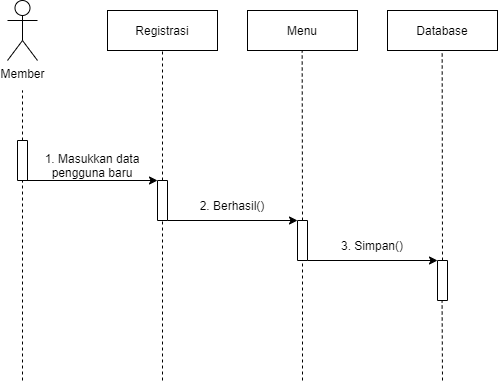

The diagram above was exported from draw.io. Its source (the exported page's mxGraphModel, read from the mxfile embedded in the PNG):
<mxGraphModel dx="1280" dy="803" grid="1" gridSize="10" guides="1" tooltips="1" connect="1" arrows="1" fold="1" page="1" pageScale="1" pageWidth="827" pageHeight="1169" math="0" shadow="0">
  <root>
    <mxCell id="yZmpk2yMnc0jGQu9aJb7-0" />
    <mxCell id="yZmpk2yMnc0jGQu9aJb7-1" parent="yZmpk2yMnc0jGQu9aJb7-0" />
    <mxCell id="p31sEsFY2ebiMFUhfQRl-0" value="Member" style="shape=umlActor;verticalLabelPosition=bottom;verticalAlign=top;html=1;outlineConnect=0;" vertex="1" parent="yZmpk2yMnc0jGQu9aJb7-1">
      <mxGeometry x="290" y="140" width="30" height="60" as="geometry" />
    </mxCell>
    <mxCell id="d5kbyVC1BmyVGzfTHzdN-0" value="" style="rounded=0;whiteSpace=wrap;html=1;strokeWidth=1;fillColor=#FFFFFF;rotation=-90;" vertex="1" parent="yZmpk2yMnc0jGQu9aJb7-1">
      <mxGeometry x="285" y="295" width="40" height="10" as="geometry" />
    </mxCell>
    <mxCell id="d5kbyVC1BmyVGzfTHzdN-1" value="" style="endArrow=none;html=1;exitX=1;exitY=0.5;exitDx=0;exitDy=0;dashed=1;" edge="1" parent="yZmpk2yMnc0jGQu9aJb7-1" source="d5kbyVC1BmyVGzfTHzdN-0">
      <mxGeometry width="50" height="50" relative="1" as="geometry">
        <mxPoint x="435" y="380" as="sourcePoint" />
        <mxPoint x="305" y="230" as="targetPoint" />
      </mxGeometry>
    </mxCell>
    <mxCell id="d5kbyVC1BmyVGzfTHzdN-2" value="" style="endArrow=none;html=1;dashed=1;entryX=0;entryY=0.5;entryDx=0;entryDy=0;" edge="1" parent="yZmpk2yMnc0jGQu9aJb7-1" target="d5kbyVC1BmyVGzfTHzdN-0">
      <mxGeometry width="50" height="50" relative="1" as="geometry">
        <mxPoint x="305" y="520" as="sourcePoint" />
        <mxPoint x="305" y="330" as="targetPoint" />
      </mxGeometry>
    </mxCell>
    <mxCell id="d5kbyVC1BmyVGzfTHzdN-3" value="Registrasi" style="rounded=0;whiteSpace=wrap;html=1;" vertex="1" parent="yZmpk2yMnc0jGQu9aJb7-1">
      <mxGeometry x="390" y="150" width="110" height="40" as="geometry" />
    </mxCell>
    <mxCell id="d5kbyVC1BmyVGzfTHzdN-4" value="" style="rounded=0;whiteSpace=wrap;html=1;strokeWidth=1;fillColor=#FFFFFF;rotation=-90;" vertex="1" parent="yZmpk2yMnc0jGQu9aJb7-1">
      <mxGeometry x="425" y="335" width="40" height="10" as="geometry" />
    </mxCell>
    <mxCell id="d5kbyVC1BmyVGzfTHzdN-5" value="" style="endArrow=none;html=1;exitX=1;exitY=0.5;exitDx=0;exitDy=0;dashed=1;entryX=0.5;entryY=1;entryDx=0;entryDy=0;" edge="1" parent="yZmpk2yMnc0jGQu9aJb7-1" source="d5kbyVC1BmyVGzfTHzdN-4" target="d5kbyVC1BmyVGzfTHzdN-3">
      <mxGeometry width="50" height="50" relative="1" as="geometry">
        <mxPoint x="575" y="425" as="sourcePoint" />
        <mxPoint x="445" y="245" as="targetPoint" />
      </mxGeometry>
    </mxCell>
    <mxCell id="d5kbyVC1BmyVGzfTHzdN-6" value="" style="endArrow=classic;html=1;exitX=0;exitY=0.75;exitDx=0;exitDy=0;entryX=1;entryY=0;entryDx=0;entryDy=0;" edge="1" parent="yZmpk2yMnc0jGQu9aJb7-1" source="d5kbyVC1BmyVGzfTHzdN-0" target="d5kbyVC1BmyVGzfTHzdN-4">
      <mxGeometry width="50" height="50" relative="1" as="geometry">
        <mxPoint x="410" y="350" as="sourcePoint" />
        <mxPoint x="460" y="300" as="targetPoint" />
      </mxGeometry>
    </mxCell>
    <mxCell id="d5kbyVC1BmyVGzfTHzdN-7" value="1. Masukkan data pengguna baru" style="text;html=1;strokeColor=none;fillColor=none;align=center;verticalAlign=middle;whiteSpace=wrap;rounded=0;" vertex="1" parent="yZmpk2yMnc0jGQu9aJb7-1">
      <mxGeometry x="325" y="295" width="100" height="20" as="geometry" />
    </mxCell>
    <mxCell id="d5kbyVC1BmyVGzfTHzdN-8" value="Menu" style="rounded=0;whiteSpace=wrap;html=1;" vertex="1" parent="yZmpk2yMnc0jGQu9aJb7-1">
      <mxGeometry x="530" y="150" width="110" height="40" as="geometry" />
    </mxCell>
    <mxCell id="d5kbyVC1BmyVGzfTHzdN-9" value="" style="endArrow=none;html=1;exitX=1;exitY=0.5;exitDx=0;exitDy=0;dashed=1;entryX=0.5;entryY=1;entryDx=0;entryDy=0;" edge="1" parent="yZmpk2yMnc0jGQu9aJb7-1" source="d5kbyVC1BmyVGzfTHzdN-10">
      <mxGeometry width="50" height="50" relative="1" as="geometry">
        <mxPoint x="584.66" y="320" as="sourcePoint" />
        <mxPoint x="584.66" y="190" as="targetPoint" />
      </mxGeometry>
    </mxCell>
    <mxCell id="d5kbyVC1BmyVGzfTHzdN-10" value="" style="rounded=0;whiteSpace=wrap;html=1;strokeWidth=1;fillColor=#FFFFFF;rotation=-90;" vertex="1" parent="yZmpk2yMnc0jGQu9aJb7-1">
      <mxGeometry x="565" y="375" width="40" height="10" as="geometry" />
    </mxCell>
    <mxCell id="d5kbyVC1BmyVGzfTHzdN-11" value="" style="endArrow=classic;html=1;exitX=0;exitY=0.75;exitDx=0;exitDy=0;entryX=1;entryY=0;entryDx=0;entryDy=0;" edge="1" parent="yZmpk2yMnc0jGQu9aJb7-1" target="d5kbyVC1BmyVGzfTHzdN-10">
      <mxGeometry width="50" height="50" relative="1" as="geometry">
        <mxPoint x="450" y="360" as="sourcePoint" />
        <mxPoint x="570" y="360" as="targetPoint" />
      </mxGeometry>
    </mxCell>
    <mxCell id="d5kbyVC1BmyVGzfTHzdN-12" value="2. Berhasil()" style="text;html=1;strokeColor=none;fillColor=none;align=center;verticalAlign=middle;whiteSpace=wrap;rounded=0;" vertex="1" parent="yZmpk2yMnc0jGQu9aJb7-1">
      <mxGeometry x="465" y="335" width="100" height="20" as="geometry" />
    </mxCell>
    <mxCell id="d5kbyVC1BmyVGzfTHzdN-13" value="Database" style="rounded=0;whiteSpace=wrap;html=1;" vertex="1" parent="yZmpk2yMnc0jGQu9aJb7-1">
      <mxGeometry x="670" y="150" width="110" height="40" as="geometry" />
    </mxCell>
    <mxCell id="d5kbyVC1BmyVGzfTHzdN-14" value="" style="endArrow=none;html=1;exitX=1;exitY=0.5;exitDx=0;exitDy=0;dashed=1;entryX=0.5;entryY=1;entryDx=0;entryDy=0;" edge="1" parent="yZmpk2yMnc0jGQu9aJb7-1" source="d5kbyVC1BmyVGzfTHzdN-15">
      <mxGeometry width="50" height="50" relative="1" as="geometry">
        <mxPoint x="724.66" y="320" as="sourcePoint" />
        <mxPoint x="724.6599999999999" y="190" as="targetPoint" />
      </mxGeometry>
    </mxCell>
    <mxCell id="d5kbyVC1BmyVGzfTHzdN-15" value="" style="rounded=0;whiteSpace=wrap;html=1;strokeWidth=1;fillColor=#FFFFFF;rotation=-90;" vertex="1" parent="yZmpk2yMnc0jGQu9aJb7-1">
      <mxGeometry x="705" y="415" width="40" height="10" as="geometry" />
    </mxCell>
    <mxCell id="d5kbyVC1BmyVGzfTHzdN-16" value="" style="endArrow=classic;html=1;exitX=0;exitY=0.75;exitDx=0;exitDy=0;entryX=1;entryY=0;entryDx=0;entryDy=0;" edge="1" parent="yZmpk2yMnc0jGQu9aJb7-1">
      <mxGeometry width="50" height="50" relative="1" as="geometry">
        <mxPoint x="590" y="400" as="sourcePoint" />
        <mxPoint x="720" y="400" as="targetPoint" />
      </mxGeometry>
    </mxCell>
    <mxCell id="d5kbyVC1BmyVGzfTHzdN-17" value="3. Simpan()" style="text;html=1;strokeColor=none;fillColor=none;align=center;verticalAlign=middle;whiteSpace=wrap;rounded=0;" vertex="1" parent="yZmpk2yMnc0jGQu9aJb7-1">
      <mxGeometry x="605" y="375" width="100" height="20" as="geometry" />
    </mxCell>
    <mxCell id="d5kbyVC1BmyVGzfTHzdN-18" value="" style="endArrow=none;html=1;dashed=1;entryX=0;entryY=0.5;entryDx=0;entryDy=0;" edge="1" parent="yZmpk2yMnc0jGQu9aJb7-1" target="d5kbyVC1BmyVGzfTHzdN-4">
      <mxGeometry width="50" height="50" relative="1" as="geometry">
        <mxPoint x="445" y="520" as="sourcePoint" />
        <mxPoint x="445" y="370" as="targetPoint" />
      </mxGeometry>
    </mxCell>
    <mxCell id="d5kbyVC1BmyVGzfTHzdN-19" value="" style="endArrow=none;html=1;dashed=1;entryX=0;entryY=0.5;entryDx=0;entryDy=0;" edge="1" parent="yZmpk2yMnc0jGQu9aJb7-1" target="d5kbyVC1BmyVGzfTHzdN-10">
      <mxGeometry width="50" height="50" relative="1" as="geometry">
        <mxPoint x="585" y="520" as="sourcePoint" />
        <mxPoint x="584.66" y="410" as="targetPoint" />
      </mxGeometry>
    </mxCell>
    <mxCell id="d5kbyVC1BmyVGzfTHzdN-20" value="" style="endArrow=none;html=1;dashed=1;entryX=0;entryY=0.5;entryDx=0;entryDy=0;" edge="1" parent="yZmpk2yMnc0jGQu9aJb7-1">
      <mxGeometry width="50" height="50" relative="1" as="geometry">
        <mxPoint x="725" y="520" as="sourcePoint" />
        <mxPoint x="724.58" y="440" as="targetPoint" />
      </mxGeometry>
    </mxCell>
  </root>
</mxGraphModel>